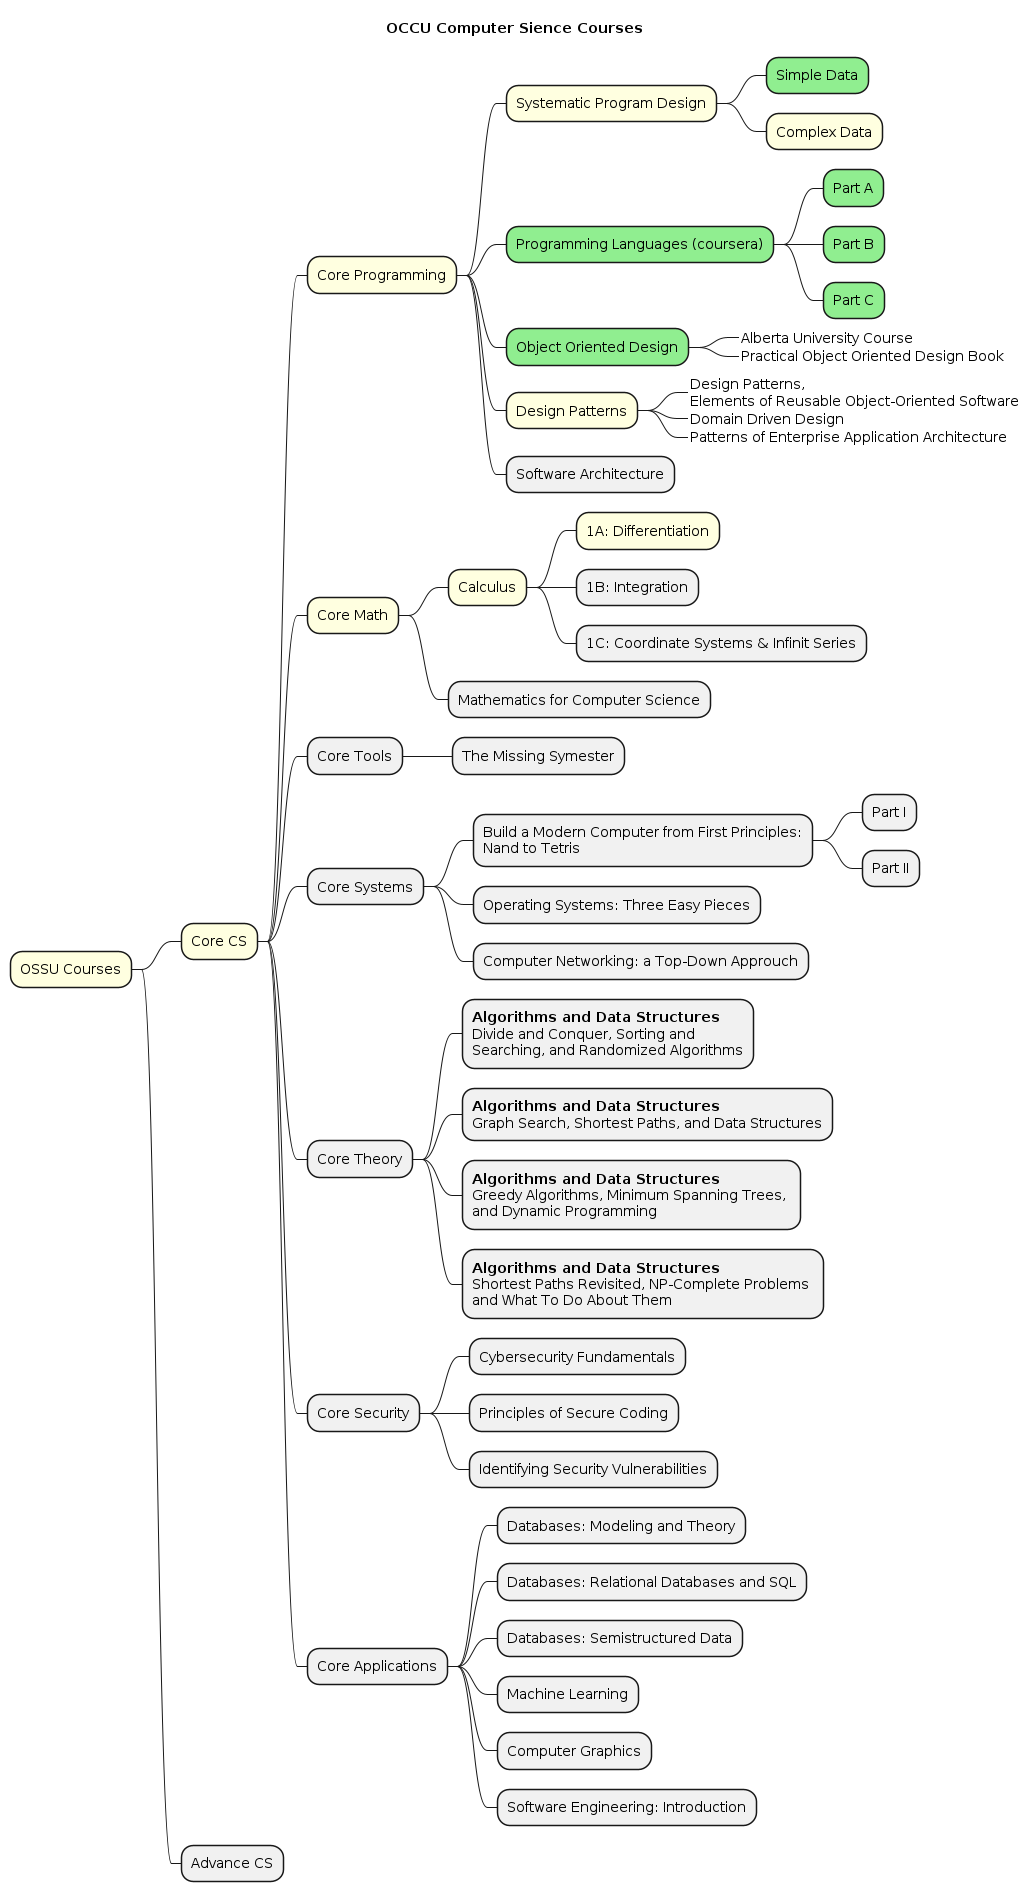

The diagram above was rendered by PlantUML. Its source (embedded in the PNG):
@startmindmap

title OCCU Computer Sience Courses
*[#lightyellow] OSSU Courses

**[#lightyellow] Core CS
***[#lightyellow] Core Programming

****[#lightyellow] Systematic Program Design
*****[#lightgreen] Simple Data
*****[#lightyellow] Complex Data

****[#lightgreen] Programming Languages (coursera)
*****[#lightgreen] Part A
*****[#lightgreen] Part B
*****[#lightgreen] Part C

****[#lightgreen] Object Oriented Design
*****_ Alberta University Course
*****_ Practical Object Oriented Design Book

****[#lightyellow] Design Patterns
*****_ Design Patterns, \nElements of Reusable Object-Oriented Software
*****_ Domain Driven Design
*****_ Patterns of Enterprise Application Architecture

**** Software Architecture

***[#lightyellow] Core Math

****[#lightyellow] Calculus
*****[#lightyellow] 1A: Differentiation
***** 1B: Integration
***** 1C: Coordinate Systems & Infinit Series
**** Mathematics for Computer Science

*** Core Tools
**** The Missing Symester

*** Core Systems
**** Build a Modern Computer from First Principles:\nNand to Tetris
***** Part I
***** Part II

**** Operating Systems: Three Easy Pieces
**** Computer Networking: a Top-Down Approuch

*** Core Theory

**** **Algorithms and Data Structures**\nDivide and Conquer, Sorting and \nSearching, and Randomized Algorithms
**** **Algorithms and Data Structures**\nGraph Search, Shortest Paths, and Data Structures
**** **Algorithms and Data Structures**\nGreedy Algorithms, Minimum Spanning Trees, \nand Dynamic Programming
**** **Algorithms and Data Structures**\nShortest Paths Revisited, NP-Complete Problems \nand What To Do About Them

*** Core Security

**** Cybersecurity Fundamentals
**** Principles of Secure Coding
**** Identifying Security Vulnerabilities

*** Core Applications

**** Databases: Modeling and Theory
**** Databases: Relational Databases and SQL
**** Databases: Semistructured Data
**** Machine Learning
**** Computer Graphics
**** Software Engineering: Introduction

** Advance CS

@endmindmap